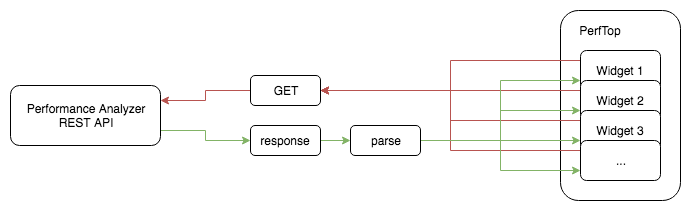

The diagram above was exported from draw.io. Its source (the exported page's mxGraphModel, read from the mxfile embedded in the PNG):
<mxGraphModel dx="906" dy="494" grid="1" gridSize="10" guides="1" tooltips="1" connect="1" arrows="1" fold="1" page="1" pageScale="1" pageWidth="1400" pageHeight="850" math="0" shadow="0">
  <root>
    <mxCell id="0" />
    <mxCell id="1" parent="0" />
    <mxCell id="16" value="" style="rounded=1;whiteSpace=wrap;html=1;align=left;" vertex="1" parent="1">
      <mxGeometry x="590" y="40" width="120" height="190" as="geometry" />
    </mxCell>
    <mxCell id="54" style="edgeStyle=orthogonalEdgeStyle;rounded=0;html=1;exitX=1;exitY=0.75;entryX=0;entryY=0.5;jettySize=auto;orthogonalLoop=1;fontColor=#66b2ff;fillColor=#d5e8d4;strokeColor=#82b366;" edge="1" parent="1" source="2" target="53">
      <mxGeometry relative="1" as="geometry" />
    </mxCell>
    <mxCell id="2" value="Performance Analyzer&lt;br&gt;REST API&lt;br&gt;" style="rounded=1;whiteSpace=wrap;html=1;" vertex="1" parent="1">
      <mxGeometry x="40" y="115" width="150" height="60" as="geometry" />
    </mxCell>
    <mxCell id="37" style="edgeStyle=orthogonalEdgeStyle;rounded=0;html=1;exitX=0;exitY=0.25;entryX=1;entryY=0.5;jettySize=auto;orthogonalLoop=1;fontColor=#66b2ff;fillColor=#f8cecc;strokeColor=#b85450;" edge="1" parent="1" source="9" target="32">
      <mxGeometry relative="1" as="geometry" />
    </mxCell>
    <mxCell id="9" value="Widget 1&lt;br&gt;" style="rounded=1;whiteSpace=wrap;html=1;" vertex="1" parent="1">
      <mxGeometry x="610" y="80" width="80" height="40" as="geometry" />
    </mxCell>
    <mxCell id="39" style="edgeStyle=orthogonalEdgeStyle;rounded=0;html=1;exitX=0;exitY=0.25;entryX=1;entryY=0.5;jettySize=auto;orthogonalLoop=1;fillColor=#f8cecc;strokeColor=#b85450;" edge="1" parent="1" source="10" target="32">
      <mxGeometry relative="1" as="geometry" />
    </mxCell>
    <mxCell id="10" value="Widget 2&lt;br&gt;" style="rounded=1;whiteSpace=wrap;html=1;" vertex="1" parent="1">
      <mxGeometry x="610" y="110" width="80" height="40" as="geometry" />
    </mxCell>
    <mxCell id="41" style="edgeStyle=orthogonalEdgeStyle;rounded=0;html=1;exitX=0;exitY=0.25;entryX=1;entryY=0.5;jettySize=auto;orthogonalLoop=1;fillColor=#f8cecc;strokeColor=#b85450;" edge="1" parent="1" source="11" target="32">
      <mxGeometry relative="1" as="geometry" />
    </mxCell>
    <mxCell id="11" value="Widget 3&lt;br&gt;" style="rounded=1;whiteSpace=wrap;html=1;" vertex="1" parent="1">
      <mxGeometry x="610" y="140" width="80" height="40" as="geometry" />
    </mxCell>
    <mxCell id="42" style="edgeStyle=orthogonalEdgeStyle;rounded=0;html=1;exitX=0;exitY=0.25;entryX=1;entryY=0.5;jettySize=auto;orthogonalLoop=1;fillColor=#f8cecc;strokeColor=#b85450;" edge="1" parent="1" source="15" target="32">
      <mxGeometry relative="1" as="geometry" />
    </mxCell>
    <mxCell id="15" value="...&lt;br&gt;" style="rounded=1;whiteSpace=wrap;html=1;" vertex="1" parent="1">
      <mxGeometry x="610" y="170" width="80" height="40" as="geometry" />
    </mxCell>
    <mxCell id="17" value="PerfTop&lt;br&gt;" style="text;html=1;strokeColor=none;fillColor=none;align=center;verticalAlign=middle;whiteSpace=wrap;rounded=0;" vertex="1" parent="1">
      <mxGeometry x="610" y="50" width="40" height="20" as="geometry" />
    </mxCell>
    <mxCell id="35" style="edgeStyle=orthogonalEdgeStyle;rounded=0;html=1;exitX=0;exitY=0.5;entryX=1;entryY=0.25;jettySize=auto;orthogonalLoop=1;fillColor=#f8cecc;strokeColor=#b85450;" edge="1" parent="1" source="32" target="2">
      <mxGeometry relative="1" as="geometry" />
    </mxCell>
    <mxCell id="32" value="GET" style="rounded=1;whiteSpace=wrap;html=1;align=center;" vertex="1" parent="1">
      <mxGeometry x="280" y="105" width="70" height="30" as="geometry" />
    </mxCell>
    <mxCell id="45" style="edgeStyle=orthogonalEdgeStyle;rounded=0;html=1;exitX=1;exitY=0.5;entryX=0;entryY=0.75;jettySize=auto;orthogonalLoop=1;fontColor=#66b2ff;fillColor=#d5e8d4;strokeColor=#82b366;" edge="1" parent="1" source="33" target="9">
      <mxGeometry relative="1" as="geometry" />
    </mxCell>
    <mxCell id="46" style="edgeStyle=orthogonalEdgeStyle;rounded=0;html=1;exitX=1;exitY=0.5;entryX=0;entryY=0.75;jettySize=auto;orthogonalLoop=1;fontColor=#66b2ff;fillColor=#d5e8d4;strokeColor=#82b366;" edge="1" parent="1" source="33" target="10">
      <mxGeometry relative="1" as="geometry" />
    </mxCell>
    <mxCell id="47" style="edgeStyle=orthogonalEdgeStyle;rounded=0;html=1;exitX=1;exitY=0.5;entryX=0;entryY=0.75;jettySize=auto;orthogonalLoop=1;fontColor=#66b2ff;fillColor=#d5e8d4;strokeColor=#82b366;" edge="1" parent="1" source="33" target="11">
      <mxGeometry relative="1" as="geometry" />
    </mxCell>
    <mxCell id="48" style="edgeStyle=orthogonalEdgeStyle;rounded=0;html=1;exitX=1;exitY=0.5;entryX=0;entryY=0.75;jettySize=auto;orthogonalLoop=1;fontColor=#66b2ff;fillColor=#d5e8d4;strokeColor=#82b366;" edge="1" parent="1" source="33" target="15">
      <mxGeometry relative="1" as="geometry" />
    </mxCell>
    <mxCell id="33" value="parse&lt;br&gt;" style="rounded=1;whiteSpace=wrap;html=1;align=center;" vertex="1" parent="1">
      <mxGeometry x="380" y="155" width="70" height="30" as="geometry" />
    </mxCell>
    <mxCell id="55" style="edgeStyle=orthogonalEdgeStyle;rounded=0;html=1;exitX=1;exitY=0.5;entryX=0;entryY=0.5;jettySize=auto;orthogonalLoop=1;fontColor=#66b2ff;fillColor=#d5e8d4;strokeColor=#82b366;" edge="1" parent="1" source="53" target="33">
      <mxGeometry relative="1" as="geometry" />
    </mxCell>
    <mxCell id="53" value="response" style="rounded=1;whiteSpace=wrap;html=1;align=center;" vertex="1" parent="1">
      <mxGeometry x="280" y="155" width="70" height="30" as="geometry" />
    </mxCell>
  </root>
</mxGraphModel>